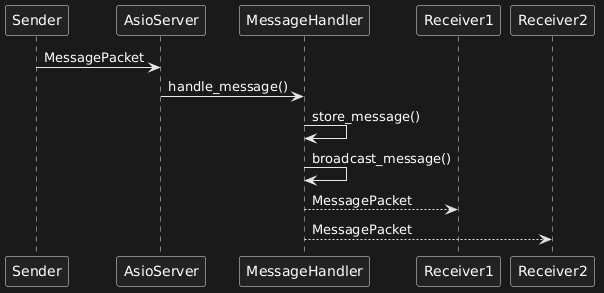

The diagram above was rendered by PlantUML. Its source (embedded in the PNG):
@startuml
participant Sender

participant AsioServer

participant MessageHandler

participant Receiver1

participant Receiver2

Sender -> AsioServer : MessagePacket

AsioServer -> MessageHandler : handle_message()

MessageHandler -> MessageHandler : store_message()

MessageHandler -> MessageHandler : broadcast_message()

MessageHandler --> Receiver1 : MessagePacket

MessageHandler --> Receiver2 : MessagePacket
@enduml